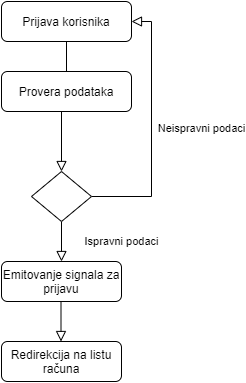

The diagram above was exported from draw.io. Its source (the exported page's mxGraphModel, read from the mxfile embedded in the PNG):
<mxGraphModel dx="1038" dy="489" grid="1" gridSize="10" guides="1" tooltips="1" connect="1" arrows="1" fold="1" page="1" pageScale="1" pageWidth="827" pageHeight="1169" math="0" shadow="0">
  <root>
    <mxCell id="WIyWlLk6GJQsqaUBKTNV-0" />
    <mxCell id="WIyWlLk6GJQsqaUBKTNV-1" parent="WIyWlLk6GJQsqaUBKTNV-0" />
    <mxCell id="WIyWlLk6GJQsqaUBKTNV-2" value="" style="rounded=0;html=1;jettySize=auto;orthogonalLoop=1;fontSize=11;endArrow=block;endFill=0;endSize=8;strokeWidth=1;shadow=0;labelBackgroundColor=none;edgeStyle=orthogonalEdgeStyle;" parent="WIyWlLk6GJQsqaUBKTNV-1" source="WIyWlLk6GJQsqaUBKTNV-3" target="WIyWlLk6GJQsqaUBKTNV-6" edge="1">
      <mxGeometry relative="1" as="geometry" />
    </mxCell>
    <mxCell id="WIyWlLk6GJQsqaUBKTNV-3" value="Prijava korisnika" style="rounded=1;whiteSpace=wrap;html=1;fontSize=12;glass=0;strokeWidth=1;shadow=0;" parent="WIyWlLk6GJQsqaUBKTNV-1" vertex="1">
      <mxGeometry x="150" width="130" height="40" as="geometry" />
    </mxCell>
    <mxCell id="WIyWlLk6GJQsqaUBKTNV-4" value="Ispravni podaci" style="rounded=0;html=1;jettySize=auto;orthogonalLoop=1;fontSize=11;endArrow=block;endFill=0;endSize=8;strokeWidth=1;shadow=0;labelBackgroundColor=none;edgeStyle=orthogonalEdgeStyle;" parent="WIyWlLk6GJQsqaUBKTNV-1" source="WIyWlLk6GJQsqaUBKTNV-6" edge="1">
      <mxGeometry y="60" relative="1" as="geometry">
        <mxPoint as="offset" />
        <mxPoint x="210" y="260" as="targetPoint" />
      </mxGeometry>
    </mxCell>
    <mxCell id="WIyWlLk6GJQsqaUBKTNV-5" value="Neispravni podaci&lt;br&gt;" style="edgeStyle=orthogonalEdgeStyle;rounded=0;html=1;jettySize=auto;orthogonalLoop=1;fontSize=11;endArrow=block;endFill=0;endSize=8;strokeWidth=1;shadow=0;labelBackgroundColor=none;entryX=1;entryY=0.5;entryDx=0;entryDy=0;exitX=1;exitY=0.5;exitDx=0;exitDy=0;" parent="WIyWlLk6GJQsqaUBKTNV-1" source="WIyWlLk6GJQsqaUBKTNV-6" target="WIyWlLk6GJQsqaUBKTNV-3" edge="1">
      <mxGeometry y="-50" relative="1" as="geometry">
        <mxPoint as="offset" />
        <mxPoint x="320" y="210" as="targetPoint" />
        <Array as="points">
          <mxPoint x="300" y="195" />
          <mxPoint x="300" y="20" />
        </Array>
      </mxGeometry>
    </mxCell>
    <mxCell id="WIyWlLk6GJQsqaUBKTNV-6" value="" style="rhombus;whiteSpace=wrap;html=1;shadow=0;fontFamily=Helvetica;fontSize=12;align=center;strokeWidth=1;spacing=6;spacingTop=-4;" parent="WIyWlLk6GJQsqaUBKTNV-1" vertex="1">
      <mxGeometry x="180" y="170" width="60" height="50" as="geometry" />
    </mxCell>
    <mxCell id="WIyWlLk6GJQsqaUBKTNV-11" value="Emitovanje signala za prijavu" style="rounded=1;whiteSpace=wrap;html=1;fontSize=12;glass=0;strokeWidth=1;shadow=0;" parent="WIyWlLk6GJQsqaUBKTNV-1" vertex="1">
      <mxGeometry x="150" y="260" width="120" height="40" as="geometry" />
    </mxCell>
    <mxCell id="ncZTEFEWwGM0sN-Z1pfP-0" value="Provera podataka&lt;br&gt;" style="rounded=1;whiteSpace=wrap;html=1;fontSize=12;glass=0;strokeWidth=1;shadow=0;" vertex="1" parent="WIyWlLk6GJQsqaUBKTNV-1">
      <mxGeometry x="150" y="70" width="130" height="40" as="geometry" />
    </mxCell>
    <mxCell id="ncZTEFEWwGM0sN-Z1pfP-3" value="Redirekcija na listu računa" style="rounded=1;whiteSpace=wrap;html=1;fontSize=12;glass=0;strokeWidth=1;shadow=0;" vertex="1" parent="WIyWlLk6GJQsqaUBKTNV-1">
      <mxGeometry x="150" y="340" width="120" height="40" as="geometry" />
    </mxCell>
    <mxCell id="ncZTEFEWwGM0sN-Z1pfP-9" value="" style="rounded=0;html=1;jettySize=auto;orthogonalLoop=1;fontSize=11;endArrow=block;endFill=0;endSize=8;strokeWidth=1;shadow=0;labelBackgroundColor=none;edgeStyle=orthogonalEdgeStyle;" edge="1" parent="WIyWlLk6GJQsqaUBKTNV-1">
      <mxGeometry y="60" relative="1" as="geometry">
        <mxPoint as="offset" />
        <mxPoint x="209.5" y="300" as="sourcePoint" />
        <mxPoint x="209.5" y="340" as="targetPoint" />
      </mxGeometry>
    </mxCell>
  </root>
</mxGraphModel>